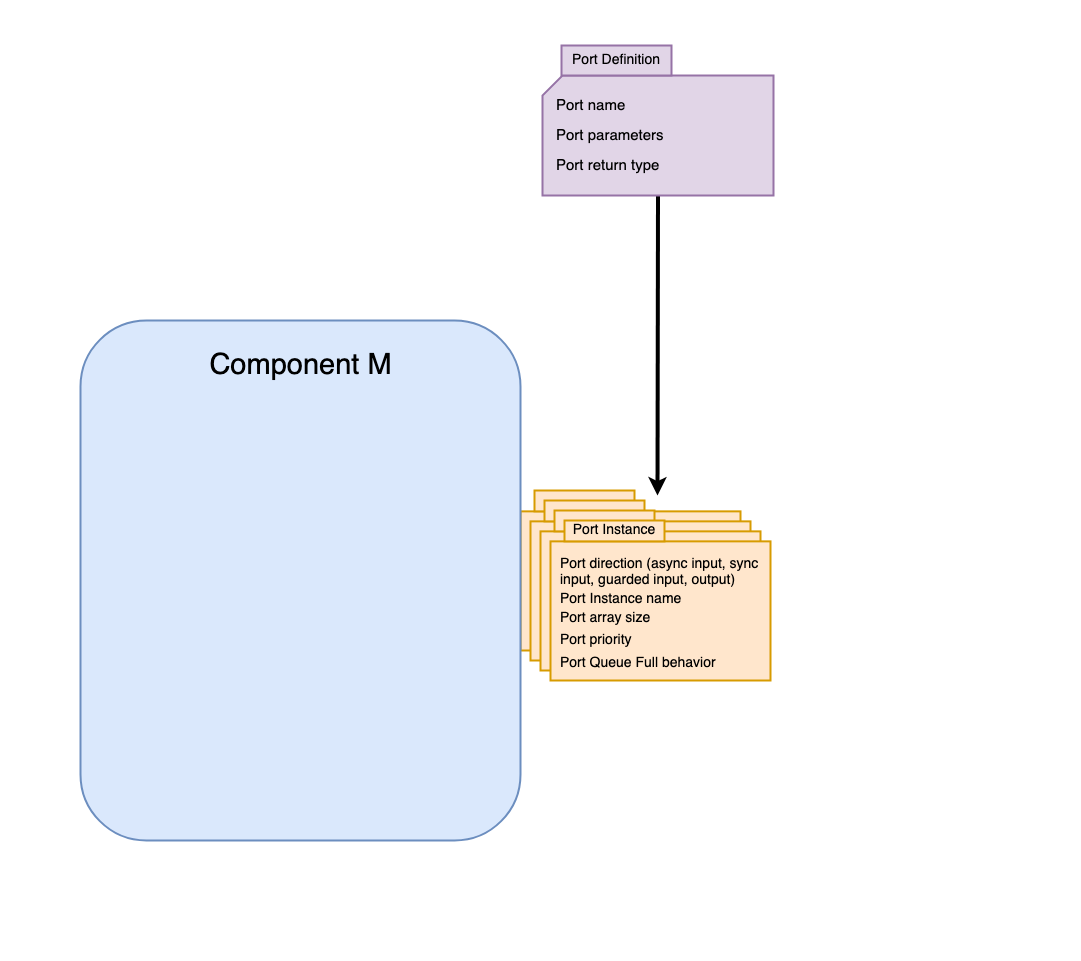

The diagram above was exported from draw.io. Its source (the exported page's mxGraphModel, read from the mxfile embedded in the PNG):
<mxGraphModel dx="2865" dy="1129" grid="1" gridSize="10" guides="1" tooltips="1" connect="1" arrows="1" fold="1" page="1" pageScale="1" pageWidth="850" pageHeight="1100" math="0" shadow="0">
  <root>
    <mxCell id="0" />
    <mxCell id="1" parent="0" />
    <mxCell id="2" value="" style="rounded=0;whiteSpace=wrap;html=1;strokeColor=none;" vertex="1" parent="1">
      <mxGeometry x="-400" y="40" width="1080" height="960" as="geometry" />
    </mxCell>
    <mxCell id="3" style="edgeStyle=orthogonalEdgeStyle;rounded=0;orthogonalLoop=1;jettySize=auto;html=1;exitX=0.5;exitY=1;exitDx=0;exitDy=0;exitPerimeter=0;strokeWidth=4;" edge="1" source="4" parent="1">
      <mxGeometry relative="1" as="geometry">
        <mxPoint x="257" y="535" as="targetPoint" />
      </mxGeometry>
    </mxCell>
    <mxCell id="4" value="" style="verticalLabelPosition=bottom;verticalAlign=top;html=1;shape=card;whiteSpace=wrap;size=20;arcSize=12;fillColor=#e1d5e7;strokeColor=#9673a6;strokeWidth=2;" vertex="1" parent="1">
      <mxGeometry x="142" y="115" width="231" height="120" as="geometry" />
    </mxCell>
    <mxCell id="5" value="Port Definition" style="text;html=1;strokeColor=#9673a6;fillColor=#e1d5e7;align=center;verticalAlign=middle;whiteSpace=wrap;rounded=0;fontSize=14;strokeWidth=2;" vertex="1" parent="1">
      <mxGeometry x="161" y="85" width="110" height="30" as="geometry" />
    </mxCell>
    <mxCell id="6" value="Port name" style="text;html=1;strokeColor=none;fillColor=none;align=left;verticalAlign=middle;whiteSpace=wrap;rounded=0;fontSize=15;" vertex="1" parent="1">
      <mxGeometry x="153.5" y="130" width="120" height="30" as="geometry" />
    </mxCell>
    <mxCell id="7" value="Port parameters" style="text;html=1;strokeColor=none;fillColor=none;align=left;verticalAlign=middle;whiteSpace=wrap;rounded=0;fontSize=15;" vertex="1" parent="1">
      <mxGeometry x="153.5" y="160" width="125" height="30" as="geometry" />
    </mxCell>
    <mxCell id="8" value="Port return type" style="text;html=1;strokeColor=none;fillColor=none;align=left;verticalAlign=middle;whiteSpace=wrap;rounded=0;fontSize=15;" vertex="1" parent="1">
      <mxGeometry x="153.5" y="190" width="125" height="30" as="geometry" />
    </mxCell>
    <mxCell id="9" value="" style="group" vertex="1" connectable="0" parent="1">
      <mxGeometry x="120" y="530" width="220" height="160" as="geometry" />
    </mxCell>
    <mxCell id="10" value="" style="verticalLabelPosition=bottom;verticalAlign=top;html=1;shape=card;whiteSpace=wrap;size=0;arcSize=12;fillColor=#ffe6cc;strokeColor=#d79b00;strokeWidth=2;" vertex="1" parent="9">
      <mxGeometry y="20.869565217391305" width="220" height="139.1304347826087" as="geometry" />
    </mxCell>
    <mxCell id="11" value="" style="text;html=1;strokeColor=#d79b00;fillColor=#ffe6cc;align=center;verticalAlign=middle;whiteSpace=wrap;rounded=0;fontSize=14;strokeWidth=2;" vertex="1" parent="9">
      <mxGeometry x="14" width="100" height="20.87" as="geometry" />
    </mxCell>
    <mxCell id="12" value="Port direction (async input, sync input, guarded input, output)" style="text;html=1;strokeColor=none;fillColor=none;align=left;verticalAlign=middle;whiteSpace=wrap;rounded=0;fontSize=14;" vertex="1" parent="9">
      <mxGeometry x="7.5" y="41.73913043478261" width="202.5" height="20.869565217391305" as="geometry" />
    </mxCell>
    <mxCell id="13" value="Port Instance name" style="text;html=1;strokeColor=none;fillColor=none;align=left;verticalAlign=middle;whiteSpace=wrap;rounded=0;fontSize=14;" vertex="1" parent="9">
      <mxGeometry x="7.5" y="68.6086956521739" width="165" height="20.869565217391305" as="geometry" />
    </mxCell>
    <mxCell id="14" value="Port priority" style="text;html=1;strokeColor=none;fillColor=none;align=left;verticalAlign=middle;whiteSpace=wrap;rounded=0;fontSize=14;" vertex="1" parent="9">
      <mxGeometry x="7.5" y="109.34782608695652" width="160" height="20.869565217391305" as="geometry" />
    </mxCell>
    <mxCell id="15" value="Port Queue Full behavior" style="text;html=1;strokeColor=none;fillColor=none;align=left;verticalAlign=middle;whiteSpace=wrap;rounded=0;fontSize=14;" vertex="1" parent="9">
      <mxGeometry x="7.5" y="132.2173913043478" width="167.5" height="20.869565217391305" as="geometry" />
    </mxCell>
    <mxCell id="16" value="Port array size" style="text;html=1;strokeColor=none;fillColor=none;align=left;verticalAlign=middle;whiteSpace=wrap;rounded=0;fontSize=14;" vertex="1" parent="9">
      <mxGeometry x="7.5" y="87.47826086956522" width="165" height="20.869565217391305" as="geometry" />
    </mxCell>
    <mxCell id="17" value="" style="rounded=1;whiteSpace=wrap;html=1;fillColor=#dae8fc;strokeColor=#6c8ebf;strokeWidth=2;" vertex="1" parent="1">
      <mxGeometry x="-320" y="360" width="440" height="520" as="geometry" />
    </mxCell>
    <mxCell id="18" value="Component M" style="text;html=1;strokeColor=none;fillColor=none;align=center;verticalAlign=middle;whiteSpace=wrap;rounded=0;fontSize=29;" vertex="1" parent="1">
      <mxGeometry x="-197.5" y="390" width="195" height="30" as="geometry" />
    </mxCell>
    <mxCell id="19" value="" style="group" vertex="1" connectable="0" parent="1">
      <mxGeometry x="130" y="540" width="220" height="160" as="geometry" />
    </mxCell>
    <mxCell id="20" value="" style="verticalLabelPosition=bottom;verticalAlign=top;html=1;shape=card;whiteSpace=wrap;size=0;arcSize=12;fillColor=#ffe6cc;strokeColor=#d79b00;strokeWidth=2;" vertex="1" parent="19">
      <mxGeometry y="20.869565217391305" width="220" height="139.1304347826087" as="geometry" />
    </mxCell>
    <mxCell id="21" value="" style="text;html=1;strokeColor=#d79b00;fillColor=#ffe6cc;align=center;verticalAlign=middle;whiteSpace=wrap;rounded=0;fontSize=14;strokeWidth=2;" vertex="1" parent="19">
      <mxGeometry x="14" width="100" height="20.87" as="geometry" />
    </mxCell>
    <mxCell id="22" value="Port direction (async input, sync input, guarded input, output)" style="text;html=1;strokeColor=none;fillColor=none;align=left;verticalAlign=middle;whiteSpace=wrap;rounded=0;fontSize=14;" vertex="1" parent="19">
      <mxGeometry x="7.5" y="41.73913043478261" width="202.5" height="20.869565217391305" as="geometry" />
    </mxCell>
    <mxCell id="23" value="Port Instance name" style="text;html=1;strokeColor=none;fillColor=none;align=left;verticalAlign=middle;whiteSpace=wrap;rounded=0;fontSize=14;" vertex="1" parent="19">
      <mxGeometry x="7.5" y="68.6086956521739" width="165" height="20.869565217391305" as="geometry" />
    </mxCell>
    <mxCell id="24" value="Port priority" style="text;html=1;strokeColor=none;fillColor=none;align=left;verticalAlign=middle;whiteSpace=wrap;rounded=0;fontSize=14;" vertex="1" parent="19">
      <mxGeometry x="7.5" y="109.34782608695652" width="160" height="20.869565217391305" as="geometry" />
    </mxCell>
    <mxCell id="25" value="Port Queue Full behavior" style="text;html=1;strokeColor=none;fillColor=none;align=left;verticalAlign=middle;whiteSpace=wrap;rounded=0;fontSize=14;" vertex="1" parent="19">
      <mxGeometry x="7.5" y="132.2173913043478" width="167.5" height="20.869565217391305" as="geometry" />
    </mxCell>
    <mxCell id="26" value="Port array size" style="text;html=1;strokeColor=none;fillColor=none;align=left;verticalAlign=middle;whiteSpace=wrap;rounded=0;fontSize=14;" vertex="1" parent="19">
      <mxGeometry x="7.5" y="87.47826086956522" width="165" height="20.869565217391305" as="geometry" />
    </mxCell>
    <mxCell id="27" value="" style="group" vertex="1" connectable="0" parent="1">
      <mxGeometry x="140" y="550" width="220" height="160" as="geometry" />
    </mxCell>
    <mxCell id="28" value="" style="verticalLabelPosition=bottom;verticalAlign=top;html=1;shape=card;whiteSpace=wrap;size=0;arcSize=12;fillColor=#ffe6cc;strokeColor=#d79b00;strokeWidth=2;" vertex="1" parent="27">
      <mxGeometry y="20.869565217391305" width="220" height="139.1304347826087" as="geometry" />
    </mxCell>
    <mxCell id="29" value="" style="text;html=1;strokeColor=#d79b00;fillColor=#ffe6cc;align=center;verticalAlign=middle;whiteSpace=wrap;rounded=0;fontSize=14;strokeWidth=2;" vertex="1" parent="27">
      <mxGeometry x="14" width="100" height="20.87" as="geometry" />
    </mxCell>
    <mxCell id="30" value="Port direction (async input, sync input, guarded input, output)" style="text;html=1;strokeColor=none;fillColor=none;align=left;verticalAlign=middle;whiteSpace=wrap;rounded=0;fontSize=14;" vertex="1" parent="27">
      <mxGeometry x="7.5" y="41.73913043478261" width="202.5" height="20.869565217391305" as="geometry" />
    </mxCell>
    <mxCell id="31" value="Port Instance name" style="text;html=1;strokeColor=none;fillColor=none;align=left;verticalAlign=middle;whiteSpace=wrap;rounded=0;fontSize=14;" vertex="1" parent="27">
      <mxGeometry x="7.5" y="68.6086956521739" width="165" height="20.869565217391305" as="geometry" />
    </mxCell>
    <mxCell id="32" value="Port priority" style="text;html=1;strokeColor=none;fillColor=none;align=left;verticalAlign=middle;whiteSpace=wrap;rounded=0;fontSize=14;" vertex="1" parent="27">
      <mxGeometry x="7.5" y="109.34782608695652" width="160" height="20.869565217391305" as="geometry" />
    </mxCell>
    <mxCell id="33" value="Port Queue Full behavior" style="text;html=1;strokeColor=none;fillColor=none;align=left;verticalAlign=middle;whiteSpace=wrap;rounded=0;fontSize=14;" vertex="1" parent="27">
      <mxGeometry x="7.5" y="132.2173913043478" width="167.5" height="20.869565217391305" as="geometry" />
    </mxCell>
    <mxCell id="34" value="Port array size" style="text;html=1;strokeColor=none;fillColor=none;align=left;verticalAlign=middle;whiteSpace=wrap;rounded=0;fontSize=14;" vertex="1" parent="27">
      <mxGeometry x="7.5" y="87.47826086956522" width="165" height="20.869565217391305" as="geometry" />
    </mxCell>
    <mxCell id="35" value="" style="group" vertex="1" connectable="0" parent="1">
      <mxGeometry x="150" y="560" width="220" height="160" as="geometry" />
    </mxCell>
    <mxCell id="36" value="" style="verticalLabelPosition=bottom;verticalAlign=top;html=1;shape=card;whiteSpace=wrap;size=0;arcSize=12;fillColor=#ffe6cc;strokeColor=#d79b00;strokeWidth=2;" vertex="1" parent="35">
      <mxGeometry y="20.869565217391305" width="220" height="139.1304347826087" as="geometry" />
    </mxCell>
    <mxCell id="37" value="Port Instance" style="text;html=1;strokeColor=#d79b00;fillColor=#ffe6cc;align=center;verticalAlign=middle;whiteSpace=wrap;rounded=0;fontSize=14;strokeWidth=2;" vertex="1" parent="35">
      <mxGeometry x="14" width="100" height="20.87" as="geometry" />
    </mxCell>
    <mxCell id="38" value="Port direction (async input, sync input, guarded input, output)" style="text;html=1;strokeColor=none;fillColor=none;align=left;verticalAlign=middle;whiteSpace=wrap;rounded=0;fontSize=14;" vertex="1" parent="35">
      <mxGeometry x="7.5" y="41.73913043478261" width="202.5" height="20.869565217391305" as="geometry" />
    </mxCell>
    <mxCell id="39" value="Port Instance name" style="text;html=1;strokeColor=none;fillColor=none;align=left;verticalAlign=middle;whiteSpace=wrap;rounded=0;fontSize=14;" vertex="1" parent="35">
      <mxGeometry x="7.5" y="68.6086956521739" width="165" height="20.869565217391305" as="geometry" />
    </mxCell>
    <mxCell id="40" value="Port priority" style="text;html=1;strokeColor=none;fillColor=none;align=left;verticalAlign=middle;whiteSpace=wrap;rounded=0;fontSize=14;" vertex="1" parent="35">
      <mxGeometry x="7.5" y="109.34782608695652" width="160" height="20.869565217391305" as="geometry" />
    </mxCell>
    <mxCell id="41" value="Port Queue Full behavior" style="text;html=1;strokeColor=none;fillColor=none;align=left;verticalAlign=middle;whiteSpace=wrap;rounded=0;fontSize=14;" vertex="1" parent="35">
      <mxGeometry x="7.5" y="132.2173913043478" width="167.5" height="20.869565217391305" as="geometry" />
    </mxCell>
    <mxCell id="42" value="Port array size" style="text;html=1;strokeColor=none;fillColor=none;align=left;verticalAlign=middle;whiteSpace=wrap;rounded=0;fontSize=14;" vertex="1" parent="35">
      <mxGeometry x="7.5" y="87.47826086956522" width="165" height="20.869565217391305" as="geometry" />
    </mxCell>
  </root>
</mxGraphModel>